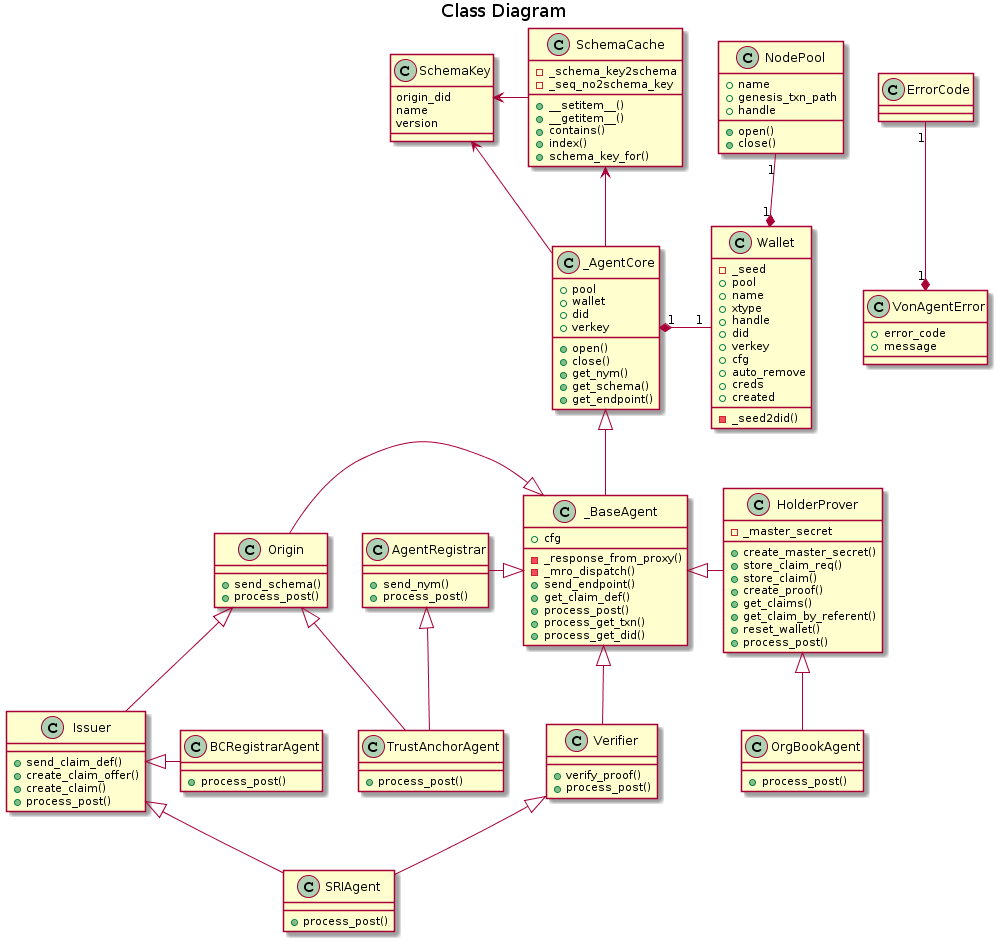

The diagram above was rendered by PlantUML. Its source (embedded in the PNG):
@startuml

title Class Diagram

class ErrorCode {
}

class VonAgentError {
    + error_code
    + message
}

class SchemaKey {
    origin_did
    name
    version
}

class SchemaCache {
    -_schema_key2schema
    -_seq_no2schema_key
    +__setitem__()
    +__getitem__()
    +contains()
    +index()
    +schema_key_for()
}

class Wallet {
    -_seed
    +pool
    +name
    +xtype
    +handle
    +did
    +verkey
    +cfg
    +auto_remove
    +creds
    +created
    -_seed2did()
}

class NodePool {
    +name
    +genesis_txn_path
    +handle
    +open()
    +close()
}

class _AgentCore {
    +pool
    +wallet
    +did
    +verkey
    +open()
    +close()
    +get_nym()
    +get_schema()
    +get_endpoint()
}

class _BaseAgent {
    +cfg
    -_response_from_proxy()
    -_mro_dispatch()
    +send_endpoint()
    +get_claim_def()
    +process_post()
    +process_get_txn()
    +process_get_did()
}

class AgentRegistrar {
    +send_nym()
    +process_post()
}

class Origin {
    +send_schema()
    +process_post()
}

class Issuer {
    +send_claim_def()
    +create_claim_offer()
    +create_claim()
    +process_post()
}

class HolderProver {
    -_master_secret
    +create_master_secret()
    +store_claim_req()
    +store_claim()
    +create_proof()
    +get_claims()
    +get_claim_by_referent()
    +reset_wallet()
    +process_post()
}

class Verifier {
    +verify_proof()
    +process_post()
}

class TrustAnchorAgent {
    +process_post()
}

class SRIAgent {
    +process_post()
}

class BCRegistrarAgent {
    +process_post()
}

class OrgBookAgent {
    +process_post()
}

VonAgentError "1" *-up- "1" ErrorCode
SchemaCache -left-> SchemaKey
_AgentCore -left-> SchemaKey

_AgentCore -up-> SchemaCache
_AgentCore "1" *-right- "1" Wallet
Wallet "1" *-up- "1" NodePool

_AgentCore <|-down- _BaseAgent
_BaseAgent <|-left- AgentRegistrar
_BaseAgent <|-left- Origin
_BaseAgent <|-right- HolderProver
_BaseAgent <|-right- Verifier

AgentRegistrar <|-down- TrustAnchorAgent
Origin <|-down- TrustAnchorAgent
Origin <|-down- Issuer

Issuer <|-down- SRIAgent
Verifier <|-down- SRIAgent

Issuer <|- BCRegistrarAgent

HolderProver <|-down- OrgBookAgent
@enduml